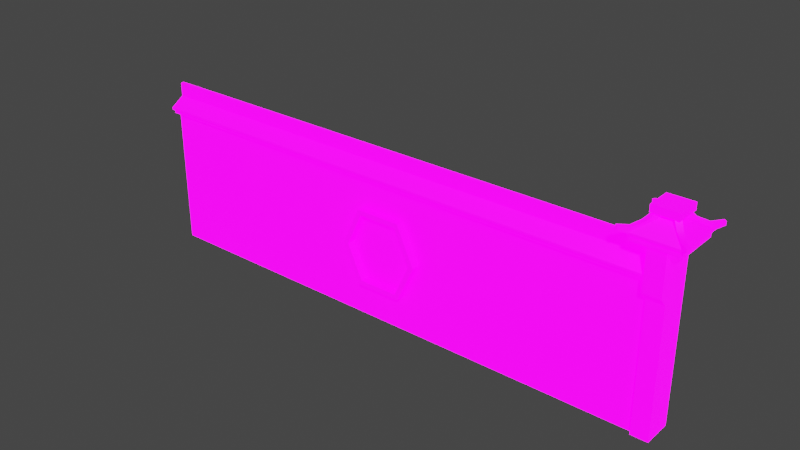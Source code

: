 # Source: blend.blend  (saved by Blender 3.0.42; exported with 4.5.12 LTS)
import bpy
from mathutils import Matrix  # noqa: F401  (used for matrix-valued properties, if any)

bpy.ops.wm.read_factory_settings(use_empty=True)
scene = bpy.context.scene
scene.name = 'Scene'

# ---- collections
col_collection = bpy.data.collections.new('Collection'); scene.collection.children.link(col_collection)

# ---- images (referenced by path relative to the original .blend; pixels are not part of the script)
import os
ASSET_DIR = os.environ.get("B2B_ASSET_DIR", "")  # directory of the original .blend (textures are referenced by path, not embedded)
HERE = os.path.dirname(os.path.abspath(__file__))  # packed textures are extracted next to this script under _unpacked/

def load_image(name, relpath, width, height, colorspace="sRGB"):
    """Load a texture the original file referenced (path relative to the .blend, or extracted next to this script)."""
    p = next((c for c in (os.path.join(HERE, relpath), os.path.join(ASSET_DIR, relpath)) if relpath and os.path.exists(c)), "")
    if p:
        img = bpy.data.images.load(p, check_existing=True)
        img.name = name
    else:  # same state as the original file: an image datablock whose file is absent (Cycles renders it pink)
        img = bpy.data.images.new(name, width, height)
        img.source = "FILE"
        img.filepath = "//" + (relpath or name)
    img.colorspace_settings.name = colorspace
    return img
img_dimo2_default_obj_basecolor_png = load_image('dimo2_Default_OBJ_BaseColor.png', 'dimo2_Default_OBJ_BaseColor.png', 1024, 1024, 'sRGB')
img_dimo2_default_obj_emissive_png = load_image('dimo2_Default_OBJ_Emissive.png', 'dimo2_Default_OBJ_Emissive.png', 1024, 1024, 'sRGB')

# ---- materials (node trees are filled in below, after node groups)
mat_default_obj = bpy.data.materials.new('Default OBJ')
mat_default_obj.use_transparent_shadow = False

# ---- node groups
ng_auto_smooth = bpy.data.node_groups.new('Auto Smooth', 'GeometryNodeTree')
_s = ng_auto_smooth.interface.new_socket(name='Geometry', in_out='OUTPUT', socket_type='NodeSocketGeometry')
_s = ng_auto_smooth.interface.new_socket(name='Geometry', in_out='INPUT', socket_type='NodeSocketGeometry')
_s = ng_auto_smooth.interface.new_socket(name='Angle', in_out='INPUT', socket_type='NodeSocketFloat')
_s.subtype = 'ANGLE'
_s.min_value = 0.0
_s.max_value = 3.142
ng_auto_smooth.is_modifier = True
_N = ng_auto_smooth.nodes; _L = ng_auto_smooth.links
n0 = _N.new('NodeGroupOutput'); n0.name = 'Group Output'; n0.location = (480, -100)
n1 = _N.new('NodeGroupInput'); n1.name = 'Group Input'; n1.location = (-420, -300)
n2 = _N.new('NodeGroupInput'); n2.name = 'Group Input.001'; n2.location = (-60, -100)
n3 = _N.new('GeometryNodeSetShadeSmooth'); n3.name = 'Set Shade Smooth'; n3.location = (120, -100)
n3.domain = 'EDGE'
n4 = _N.new('GeometryNodeSetShadeSmooth'); n4.name = 'Set Shade Smooth.001'; n4.location = (300, -100)
n5 = _N.new('GeometryNodeInputMeshEdgeAngle'); n5.name = 'Edge Angle'; n5.location = (-420, -220)
n6 = _N.new('GeometryNodeInputEdgeSmooth'); n6.name = 'Is Edge Smooth'; n6.location = (-60, -160)
n7 = _N.new('GeometryNodeInputShadeSmooth'); n7.name = 'Is Face Smooth'; n7.location = (-240, -340)
n8 = _N.new('FunctionNodeBooleanMath'); n8.name = 'Boolean Math'; n8.location = (-60, -220)
n9 = _N.new('FunctionNodeCompare'); n9.name = 'Compare'; n9.location = (-240, -180)
n9.operation = 'LESS_EQUAL'
_L.new(n5.outputs[0], n9.inputs[0])
_L.new(n4.outputs[0], n0.inputs[0])
_L.new(n1.outputs[1], n9.inputs[1])
_L.new(n9.outputs[0], n8.inputs[0])
_L.new(n7.outputs[0], n8.inputs[1])
_L.new(n2.outputs[0], n3.inputs[0])
_L.new(n6.outputs[0], n3.inputs[1])
_L.new(n3.outputs[0], n4.inputs[0])
_L.new(n8.outputs[0], n3.inputs[2])
n0.is_active_output = True

# ---- material node trees
mat_default_obj.use_nodes = True; mat_default_obj.node_tree.nodes.clear()
_N = mat_default_obj.node_tree.nodes; _L = mat_default_obj.node_tree.links
n0 = _N.new('ShaderNodeBsdfPrincipled'); n0.name = 'Principled BSDF'; n0.location = (10, 300)
n0.distribution = 'GGX'
n0.subsurface_method = 'RANDOM_WALK_SKIN'
n0.inputs[3].default_value = 1.45
n0.inputs[28].default_value = 3.4
n1 = _N.new('ShaderNodeOutputMaterial'); n1.name = 'Material Output'; n1.location = (300, 300)
n2 = _N.new('ShaderNodeTexImage'); n2.name = '图像纹理'; n2.location = (-413, 170)
n2.image = img_dimo2_default_obj_basecolor_png
n3 = _N.new('ShaderNodeTexImage'); n3.name = '图像纹理.001'; n3.location = (-433, -142)
n3.image = img_dimo2_default_obj_emissive_png
_L.new(n0.outputs[0], n1.inputs[0])
_L.new(n2.outputs[0], n0.inputs[0])
_L.new(n3.outputs[0], n0.inputs[27])
n1.is_active_output = True

# ---- world
world_world = bpy.data.worlds.new('World'); scene.world = world_world
world_world.use_nodes = True; world_world.node_tree.nodes.clear()
_N = world_world.node_tree.nodes; _L = world_world.node_tree.links
n0 = _N.new('ShaderNodeOutputWorld'); n0.name = 'World Output'; n0.location = (300, 300)
n1 = _N.new('ShaderNodeBackground'); n1.name = 'Background'; n1.location = (10, 300)
n1.inputs[0].default_value = (0.05088, 0.05088, 0.05088, 1.0)
_L.new(n1.outputs[0], n0.inputs[0])
n0.is_active_output = True
world_world.color = (0.05088, 0.05088, 0.05088)
world_world.use_sun_shadow = False
world_world.sun_shadow_jitter_overblur = 0.0

# ---- meshes
me_box001 = bpy.data.meshes.new('Box001')
me_box001.from_pydata([(-82.7, 0.0, 1.552), (25.77, 0.0, 1.552), (-82.7, 29.54, 1.552), (25.77, 29.54, 1.552), (-32.13, 7.986, 1.552), (-24.18, 7.986, 1.552), (-21.02, 14.77, 1.552), (-35.29, 14.77, 1.552), (-23.55, 6.986, 1.552), (-32.76, 6.986, 1.552), (-23.55, 22.56, 1.552), (-19.91, 14.77, 1.552), (-32.76, 22.56, 1.552), (-36.4, 14.77, 1.552), (-24.18, 21.56, 1.552), (-32.13, 21.56, 1.552), (-32.76, 6.986, 3.219), (-23.55, 6.986, 3.219), (-24.18, 7.986, 3.219), (-32.13, 7.986, 3.219), (-19.91, 14.77, 3.219), (-21.02, 14.77, 3.219), (-23.55, 22.56, 3.219), (-24.18, 21.56, 3.219), (-32.76, 22.56, 3.219), (-32.13, 21.56, 3.219), (-36.4, 14.77, 3.219), (-35.29, 14.77, 3.219), (-83.15, 28.45, 2.485), (-83.15, 28.45, -2.485), (26.21, 28.45, -2.485), (26.21, 28.45, 2.485), (-83.15, 29.46, 2.485), (26.21, 29.46, 2.485), (26.21, 29.46, -2.485), (-83.15, 29.46, -2.485), (-83.15, 29.33, 3.104), (-83.15, 29.33, 0.369), (26.21, 29.33, 0.369), (26.21, 29.33, 3.104), (-83.15, 29.76, 3.104), (26.21, 29.76, 3.104), (26.21, 31.51, 0.3249), (-83.15, 31.51, 0.3249), (26.21, 29.33, -3.104), (-83.15, 29.33, -3.104), (-83.15, 29.76, -3.104), (26.21, 29.76, -3.104), (-83.15, 29.33, -0.369), (-83.15, 31.51, -0.3249), (26.21, 29.33, -0.369), (26.21, 31.51, -0.3249), (26.21, 34.28, 0.3249), (26.21, 34.28, -0.3249), (-83.15, 34.28, -0.3249), (-83.15, 34.28, 0.3249), (24.54, 0.0, 2.345), (24.54, 0.0, -3.475), (27.87, 0.0, -3.475), (27.87, 0.0, 2.345), (24.54, 35.47, 2.345), (27.87, 35.47, 2.345), (27.87, 35.47, -3.475), (24.54, 35.47, -3.475), (27.87, 25.39, 2.345), (24.54, 25.39, 2.345), (27.87, 25.39, -3.475), (24.54, 25.39, -3.475), (27.87, 27.07, 3.908), (27.87, 35.47, 3.908), (24.54, 35.47, 3.908), (24.54, 27.07, 3.908), (21.26, 36.34, 4.834), (21.26, 36.34, -4.834), (30.93, 36.34, -4.834), (30.93, 36.34, 4.834), (30.93, 36.78, 4.834), (21.26, 36.78, 4.834), (30.93, 36.78, -4.834), (21.26, 36.78, -4.834), (21.65, 35.18, 4.444), (21.65, 35.18, -4.444), (30.54, 35.18, -4.444), (30.54, 35.18, 4.444), (30.54, 36.54, 4.444), (21.65, 36.54, 4.444), (30.54, 36.54, -4.444), (21.65, 36.54, -4.444), (23.63, 39.75, 2.47), (23.63, 39.75, -2.47), (28.57, 39.75, -2.47), (28.57, 39.75, 2.47), (28.57, 41.08, 2.47), (23.63, 41.08, 2.47), (28.57, 41.08, -2.47), (23.63, 41.08, -2.47), (21.26, 36.78, -4.834), (30.93, 36.78, -4.834), (26.1, 40.44, 0.0), (32.12, 37.2, -5.55), (30.68, 36.39, -3.977), (30.07, 36.39, -4.594), (31.64, 37.2, -6.034), (32.12, 37.86, -5.55), (31.64, 37.86, -6.034), (30.07, 37.62, -4.594), (30.68, 37.62, -3.977), (28.49, 38.52, -3.158), (29.25, 38.52, -2.401), (26.94, 40.7, -1.697), (27.79, 40.7, -0.8492), (28.49, 37.28, -3.158), (26.94, 39.46, -1.697), (27.79, 39.46, -0.8492), (29.25, 37.28, -2.401), (30.93, 36.78, 4.834), (21.26, 36.78, 4.834), (26.1, 40.44, -1.017e-19), (20.07, 37.2, 5.55), (21.51, 36.39, 3.977), (22.12, 36.39, 4.594), (20.55, 37.2, 6.034), (20.07, 37.86, 5.55), (20.55, 37.86, 6.034), (22.12, 37.62, 4.594), (21.51, 37.62, 3.977), (23.7, 38.52, 3.158), (22.94, 38.52, 2.401), (25.25, 40.7, 1.697), (24.41, 40.7, 0.8492), (23.7, 37.28, 3.158), (25.25, 39.46, 1.697), (24.41, 39.46, 0.8492), (22.94, 37.28, 2.401), (21.26, 36.78, 4.834), (21.26, 36.78, -4.834), (26.1, 40.44, -1.017e-19), (20.55, 37.2, -6.028), (22.12, 36.39, -4.588), (21.5, 36.39, -3.971), (20.06, 37.2, -5.543), (20.55, 37.86, -6.028), (20.06, 37.86, -5.543), (21.5, 37.62, -3.971), (22.12, 37.62, -4.588), (22.94, 38.52, -2.395), (23.69, 38.52, -3.151), (24.4, 40.7, -0.8426), (25.25, 40.7, -1.691), (22.94, 37.28, -2.395), (24.4, 39.46, -0.8426), (25.25, 39.46, -1.691), (23.69, 37.28, -3.151), (30.93, 36.78, -4.834), (30.93, 36.78, 4.834), (26.1, 40.44, -1.017e-19), (31.65, 37.2, 6.028), (30.07, 36.39, 4.588), (30.69, 36.39, 3.971), (32.13, 37.2, 5.543), (31.65, 37.86, 6.028), (32.13, 37.86, 5.543), (30.69, 37.62, 3.971), (30.07, 37.62, 4.588), (29.25, 38.52, 2.395), (28.5, 38.52, 3.151), (27.79, 40.7, 0.8426), (26.94, 40.7, 1.691), (29.25, 37.28, 2.395), (27.79, 39.46, 0.8426), (26.94, 39.46, 1.691), (28.5, 37.28, 3.151)], [], [(4, 5, 6, 7), (0, 1, 8, 9), (1, 3, 10, 11), (3, 2, 12, 10), (2, 0, 13, 12), (6, 14, 15, 7), (0, 9, 13), (11, 8, 1), (16, 17, 18, 19), (17, 20, 21, 18), (20, 22, 23, 21), (22, 24, 25, 23), (24, 26, 27, 25), (26, 16, 19, 27), (9, 8, 17, 16), (8, 11, 20, 17), (11, 10, 22, 20), (10, 12, 24, 22), (12, 13, 26, 24), (13, 9, 16, 26), (5, 4, 19, 18), (4, 7, 27, 19), (7, 15, 25, 27), (15, 14, 23, 25), (14, 6, 21, 23), (6, 5, 18, 21), (28, 29, 30, 31), (32, 33, 34, 35), (28, 31, 33, 32), (36, 37, 38, 39), (40, 41, 42, 43), (36, 39, 41, 40), (48, 45, 44, 50), (51, 47, 46, 49), (37, 48, 50, 38), (52, 53, 54, 55), (43, 42, 52, 55), (60, 61, 62, 63), (56, 59, 64, 65), (59, 58, 66, 64), (57, 56, 65, 67), (68, 69, 70, 71), (66, 62, 61, 64), (65, 60, 63, 67), (61, 60, 70, 69), (60, 65, 71, 70), (65, 64, 68, 71), (64, 61, 69, 68), (72, 75, 76, 77), (75, 74, 78, 76), (74, 73, 79, 78), (73, 72, 77, 79), (80, 83, 84, 85), (83, 82, 86, 84), (81, 80, 85, 87), (85, 84, 86, 87), (88, 89, 90, 91), (88, 91, 92, 93), (91, 90, 94, 92), (90, 89, 95, 94), (89, 88, 93, 95), (93, 92, 94, 95), (97, 96, 98), (99, 100, 101, 102), (103, 104, 105, 106), (106, 105, 107, 108), (108, 107, 109, 110), (99, 102, 104, 103), (102, 101, 105, 104), (101, 111, 107, 105), (111, 112, 109, 107), (113, 114, 108, 110), (114, 100, 106, 108), (100, 99, 103, 106), (116, 115, 117), (118, 119, 120, 121), (122, 123, 124, 125), (125, 124, 126, 127), (127, 126, 128, 129), (118, 121, 123, 122), (121, 120, 124, 123), (120, 130, 126, 124), (130, 131, 128, 126), (132, 133, 127, 129), (133, 119, 125, 127), (119, 118, 122, 125), (135, 134, 136), (137, 138, 139, 140), (141, 142, 143, 144), (144, 143, 145, 146), (146, 145, 147, 148), (137, 140, 142, 141), (140, 139, 143, 142), (139, 149, 145, 143), (149, 150, 147, 145), (151, 152, 146, 148), (152, 138, 144, 146), (138, 137, 141, 144), (154, 153, 155), (156, 157, 158, 159), (160, 161, 162, 163), (163, 162, 164, 165), (165, 164, 166, 167), (156, 159, 161, 160), (159, 158, 162, 161), (158, 168, 164, 162), (168, 169, 166, 164), (170, 171, 165, 167), (171, 157, 163, 165), (157, 156, 160, 163)])
me_box001.polygons.foreach_set('use_smooth', [True] * 110)
_uv = me_box001.uv_layers.new(name='UVMap')
_uv.uv.foreach_set('vector', [0.9955, 0.309, 0.9955, 0.4474, 0.8772, 0.5027, 0.8772, 0.2537, 0.2704, 0.0004513, 0.2704, 0.9914, 0.2065, 0.5409, 0.2065, 0.4567, 0.2704, 0.9914, 0.0004512, 0.9914, 0.06428, 0.5409, 0.1354, 0.5741, 0.0004512, 0.9914, 0.0004523, 0.0004512, 0.06428, 0.4567, 0.06428, 0.5409, 0.0004523, 0.0004512, 0.2704, 0.0004513, 0.1354, 0.4235, 0.06428, 0.4567, 0.8772, 0.5027, 0.7589, 0.4474, 0.7589, 0.309, 0.8772, 0.2537, 0.2704, 0.0004513, 0.2065, 0.4567, 0.1354, 0.4235, 0.1354, 0.5741, 0.2065, 0.5409, 0.2704, 0.9914, 0.6117, 0.4269, 0.6117, 0.5111, 0.6026, 0.5053, 0.6026, 0.4328, 0.6117, 0.5111, 0.5406, 0.5443, 0.5406, 0.5343, 0.6026, 0.5053, 0.5406, 0.5443, 0.4695, 0.5111, 0.4786, 0.5053, 0.5406, 0.5343, 0.4695, 0.5111, 0.4695, 0.4269, 0.4786, 0.4328, 0.4786, 0.5053, 0.4695, 0.4269, 0.5406, 0.3937, 0.5406, 0.4038, 0.4786, 0.4328, 0.5406, 0.3937, 0.6117, 0.4269, 0.6026, 0.4328, 0.5406, 0.4038, 0.622, 0.3867, 0.5378, 0.3867, 0.5378, 0.3715, 0.622, 0.3715, 0.5652, 0.6944, 0.4867, 0.6944, 0.4867, 0.6791, 0.5652, 0.6791, 0.4695, 0.713, 0.4695, 0.6345, 0.4847, 0.6345, 0.4847, 0.713, 0.4867, 0.663, 0.5708, 0.663, 0.5708, 0.6782, 0.4867, 0.6782, 0.5957, 0.6842, 0.6742, 0.6842, 0.6742, 0.6994, 0.5957, 0.6994, 0.6656, 0.6161, 0.6656, 0.5375, 0.6808, 0.5375, 0.6808, 0.6161, 0.7212, 0.7254, 0.7212, 0.6528, 0.7364, 0.6528, 0.7364, 0.7254, 0.5551, 0.7266, 0.4867, 0.7266, 0.4867, 0.7114, 0.5551, 0.7114, 0.7525, 0.6528, 0.7525, 0.7212, 0.7373, 0.7212, 0.7373, 0.6528, 0.4867, 0.6953, 0.5592, 0.6953, 0.5592, 0.7105, 0.4867, 0.7105, 0.7323, 0.6084, 0.7323, 0.54, 0.7475, 0.54, 0.7475, 0.6084, 0.5957, 0.7003, 0.6641, 0.7003, 0.6641, 0.7156, 0.5957, 0.7156, 0.9726, 0.2469, 0.9618, 0.2469, 0.9618, 0.008464, 0.9726, 0.008464, 0.3167, 0.0004512, 0.3167, 0.9995, 0.2713, 0.9995, 0.2713, 0.0004512, 0.7203, 0.06881, 0.7203, 0.7939, 0.7076, 0.794, 0.7076, 0.06889, 0.9553, 0.2476, 0.9493, 0.2476, 0.9493, 0.009182, 0.9553, 0.009182, 0.3552, 0.9995, 0.3552, 0.0004512, 0.3852, 0.0004513, 0.3852, 0.9995, 0.7496, 0.06881, 0.7496, 0.539, 0.7414, 0.5391, 0.7414, 0.06888, 0.3392, 0.8645, 0.3176, 0.8645, 0.3176, 0.0004513, 0.3392, 0.0004512, 0.4161, 0.9995, 0.3861, 0.9995, 0.3861, 0.0004512, 0.4161, 0.0004512, 0.3543, 0.8646, 0.3392, 0.8645, 0.3392, 0.0004512, 0.3543, 0.0006126, 0.7313, 0.6519, 0.7212, 0.6518, 0.7212, 0.06881, 0.7313, 0.06893, 0.4432, 0.9995, 0.4432, 0.0004512, 0.4686, 0.0004512, 0.4686, 0.9995, 0.6431, 0.4469, 0.6126, 0.4469, 0.6126, 0.3937, 0.6431, 0.3937, 0.7151, 0.9589, 0.7151, 0.9894, 0.4831, 0.9894, 0.4831, 0.9589, 0.7935, 0.01474, 0.7935, 0.06791, 0.5615, 0.06791, 0.5615, 0.01474, 0.4695, 0.06881, 0.5226, 0.06881, 0.5226, 0.3008, 0.4695, 0.3008, 0.6245, 0.2823, 0.6245, 0.359, 0.5941, 0.359, 0.5941, 0.2823, 0.5615, 0.06791, 0.4695, 0.06791, 0.4695, 0.01474, 0.5615, 0.01474, 0.5226, 0.3008, 0.5226, 0.3928, 0.4695, 0.3928, 0.4695, 0.3008, 0.6126, 0.4469, 0.6431, 0.4469, 0.6431, 0.4612, 0.6126, 0.4612, 0.5226, 0.3928, 0.5226, 0.3008, 0.5369, 0.3161, 0.5369, 0.3928, 0.6431, 0.5291, 0.6126, 0.5291, 0.6126, 0.5081, 0.6431, 0.5081, 0.5615, 0.01474, 0.4695, 0.01474, 0.4695, 0.0004512, 0.5462, 0.0004512, 0.6262, 0.3917, 0.5378, 0.3917, 0.5378, 0.3876, 0.6262, 0.3876, 0.6858, 0.5375, 0.6858, 0.6259, 0.6817, 0.6259, 0.6817, 0.5375, 0.6867, 0.6259, 0.6867, 0.5375, 0.6908, 0.5375, 0.6908, 0.6259, 0.6817, 0.7151, 0.6817, 0.6268, 0.6858, 0.6268, 0.6858, 0.7151, 0.6594, 0.2823, 0.6594, 0.3635, 0.6469, 0.3635, 0.6469, 0.2823, 0.6926, 0.4472, 0.6926, 0.5284, 0.6802, 0.5284, 0.6802, 0.4472, 0.7484, 0.6212, 0.7484, 0.54, 0.7608, 0.54, 0.7608, 0.6212, 0.619, 0.2002, 0.619, 0.2814, 0.5378, 0.2814, 0.5378, 0.2002, 0.6578, 0.4621, 0.6578, 0.5072, 0.6126, 0.5072, 0.6126, 0.4621, 0.6578, 0.5421, 0.6126, 0.5421, 0.6126, 0.53, 0.6578, 0.53, 0.5957, 0.7535, 0.6408, 0.7535, 0.6408, 0.7657, 0.5957, 0.7657, 0.4867, 0.7512, 0.5318, 0.7512, 0.5318, 0.7634, 0.4867, 0.7634, 0.5778, 0.7634, 0.5327, 0.7634, 0.5327, 0.7512, 0.5778, 0.7512, 0.5257, 0.617, 0.5708, 0.617, 0.5708, 0.6621, 0.5257, 0.6621, 0.7528, 0.998, 0.7465, 0.7219, 0.9227, 0.856, 0.9608, 0.9869, 0.8934, 0.9897, 0.8934, 0.964, 0.9608, 0.9667, 0.9759, 0.7939, 0.9923, 0.8057, 0.9576, 0.8587, 0.9367, 0.8437, 0.9367, 0.8437, 0.9576, 0.8587, 0.9201, 0.9159, 0.8945, 0.8975, 0.8945, 0.8975, 0.9201, 0.9159, 0.8692, 0.99, 0.8405, 0.9694, 0.9157, 0.9369, 0.9359, 0.9369, 0.9359, 0.9562, 0.9157, 0.9562, 0.977, 0.7208, 0.9292, 0.7685, 0.9144, 0.7351, 0.9692, 0.7032, 0.9292, 0.7685, 0.8609, 0.7698, 0.846, 0.7363, 0.9144, 0.7351, 0.8609, 0.7698, 0.7773, 0.7366, 0.7624, 0.7032, 0.846, 0.7363, 0.9691, 0.6887, 0.8855, 0.7219, 0.9004, 0.6884, 0.984, 0.6553, 0.8855, 0.7219, 0.8172, 0.7206, 0.832, 0.6872, 0.9004, 0.6884, 0.8172, 0.7206, 0.7694, 0.6729, 0.7772, 0.6553, 0.832, 0.6872, 0.7528, 0.998, 0.7465, 0.7219, 0.9227, 0.856, 0.9608, 0.9869, 0.8934, 0.9897, 0.8934, 0.964, 0.9608, 0.9667, 0.9759, 0.7939, 0.9923, 0.8057, 0.9576, 0.8587, 0.9367, 0.8437, 0.9367, 0.8437, 0.9576, 0.8587, 0.9201, 0.9159, 0.8945, 0.8975, 0.8945, 0.8975, 0.9201, 0.9159, 0.8692, 0.99, 0.8405, 0.9694, 0.9157, 0.9369, 0.9359, 0.9369, 0.9359, 0.9562, 0.9157, 0.9562, 0.977, 0.7208, 0.9292, 0.7685, 0.9144, 0.7351, 0.9692, 0.7032, 0.9292, 0.7685, 0.8609, 0.7698, 0.846, 0.7363, 0.9144, 0.7351, 0.8609, 0.7698, 0.7773, 0.7366, 0.7624, 0.7032, 0.846, 0.7363, 0.9691, 0.6887, 0.8855, 0.7219, 0.9004, 0.6884, 0.984, 0.6553, 0.8855, 0.7219, 0.8172, 0.7206, 0.832, 0.6872, 0.9004, 0.6884, 0.8172, 0.7206, 0.7694, 0.6729, 0.7772, 0.6553, 0.832, 0.6872, 0.7528, 0.998, 0.7465, 0.7219, 0.9227, 0.856, 0.9608, 0.9869, 0.8934, 0.9897, 0.8934, 0.964, 0.9608, 0.9667, 0.9759, 0.7939, 0.9923, 0.8057, 0.9576, 0.8587, 0.9367, 0.8437, 0.9367, 0.8437, 0.9576, 0.8587, 0.9201, 0.9159, 0.8945, 0.8975, 0.8945, 0.8975, 0.9201, 0.9159, 0.8692, 0.99, 0.8405, 0.9694, 0.9157, 0.9369, 0.9359, 0.9369, 0.9359, 0.9562, 0.9157, 0.9562, 0.977, 0.7208, 0.9292, 0.7685, 0.9144, 0.7351, 0.9692, 0.7032, 0.9292, 0.7685, 0.8609, 0.7698, 0.846, 0.7363, 0.9144, 0.7351, 0.8609, 0.7698, 0.7773, 0.7366, 0.7624, 0.7032, 0.846, 0.7363, 0.9691, 0.6887, 0.8855, 0.7219, 0.9004, 0.6884, 0.984, 0.6553, 0.8855, 0.7219, 0.8172, 0.7206, 0.832, 0.6872, 0.9004, 0.6884, 0.8172, 0.7206, 0.7694, 0.6729, 0.7772, 0.6553, 0.832, 0.6872, 0.7528, 0.998, 0.7465, 0.7219, 0.9227, 0.856, 0.9608, 0.9869, 0.8934, 0.9897, 0.8934, 0.964, 0.9608, 0.9667, 0.9759, 0.7939, 0.9923, 0.8057, 0.9576, 0.8587, 0.9367, 0.8437, 0.9367, 0.8437, 0.9576, 0.8587, 0.9201, 0.9159, 0.8945, 0.8975, 0.8945, 0.8975, 0.9201, 0.9159, 0.8692, 0.99, 0.8405, 0.9694, 0.9157, 0.9369, 0.9359, 0.9369, 0.9359, 0.9562, 0.9157, 0.9562, 0.977, 0.7208, 0.9292, 0.7685, 0.9144, 0.7351, 0.9692, 0.7032, 0.9292, 0.7685, 0.8609, 0.7698, 0.846, 0.7363, 0.9144, 0.7351, 0.8609, 0.7698, 0.7773, 0.7366, 0.7624, 0.7032, 0.846, 0.7363, 0.9691, 0.6887, 0.8855, 0.7219, 0.9004, 0.6884, 0.984, 0.6553, 0.8855, 0.7219, 0.8172, 0.7206, 0.832, 0.6872, 0.9004, 0.6884, 0.8172, 0.7206, 0.7694, 0.6729, 0.7772, 0.6553, 0.832, 0.6872])
me_box001.materials.append(mat_default_obj)
me_box001.use_remesh_fix_poles = True
me_box001.use_remesh_preserve_attributes = False
me_box001.update()

# ---- objects
ob_box001 = bpy.data.objects.new('Box001', me_box001)

# ---- transforms, parenting, visibility, modifiers, constraints
ob_box001.location = (0.0, 0.0, 0.0)
ob_box001.rotation_euler = (1.571, -0.0, 0.0)
_m = ob_box001.modifiers.new('Auto Smooth', 'NODES')
_m.node_group = ng_auto_smooth
_gi = [s.identifier for s in ng_auto_smooth.interface.items_tree if s.item_type == 'SOCKET' and s.in_out == 'INPUT']
_m[_gi[1]] = 0.5236  # Angle

# ---- collection membership
col_collection.objects.link(ob_box001)

# ---- scene / render settings (as saved in the file)
scene.frame_start = 1; scene.frame_end = 250; scene.frame_set(1)
scene.render.engine = 'BLENDER_EEVEE_NEXT'
scene.cycles.sampling_pattern = 'TABULATED_SOBOL'
scene.cycles.use_light_tree = False
scene.view_settings.view_transform = 'Filmic'
bpy.context.view_layer.update()

# ---- added for rendering (the .blend has no active camera and no usable light): camera, sun
cam_auto = bpy.data.cameras.new('AutoCamera')
cam_auto.lens = 50.0
cam_auto.sensor_width = 36.0
cam_auto.clip_end = 1996.72
ob_auto_camera = bpy.data.objects.new('AutoCamera', cam_auto)
scene.collection.objects.link(ob_auto_camera)
ob_auto_camera.location = (88.2659, -136.528, 111.557)
ob_auto_camera.rotation_euler = (1.09748, -7.21219e-08, 0.694738)
scene.camera = ob_auto_camera
light_auto_sun = bpy.data.lights.new('AutoSun', 'SUN')
light_auto_sun.energy = 3.0
light_auto_sun.angle = 0.0523599
ob_auto_sun = bpy.data.objects.new('AutoSun', light_auto_sun)
scene.collection.objects.link(ob_auto_sun)
ob_auto_sun.rotation_euler = (0.872665, 0.174533, 0.523599)
bpy.context.view_layer.update()
